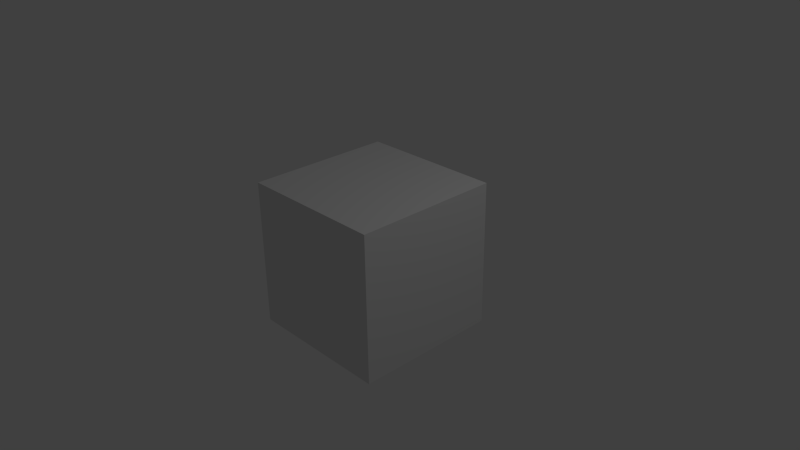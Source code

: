 # Source: bonetest.blend  (saved by Blender 2.65.0; exported with 4.5.12 LTS)
import bpy
from mathutils import Matrix  # noqa: F401  (used for matrix-valued properties, if any)

bpy.ops.wm.read_factory_settings(use_empty=True)
scene = bpy.context.scene
scene.name = 'Scene'

# ---- collections
col_collection_1 = bpy.data.collections.new('Collection 1'); scene.collection.children.link(col_collection_1)

# ---- materials (node trees are filled in below, after node groups)
mat_material = bpy.data.materials.new('Material')
mat_material.alpha_threshold = 0.0
mat_material.use_transparent_shadow = False
mat_material.roughness = 0.5
mat_material.line_color = (0.0, 0.0, 0.0, 1.0)

# ---- material node trees

# ---- world
world_world = bpy.data.worlds.new('World'); scene.world = world_world
world_world.color = (0.05088, 0.05088, 0.05088)
world_world.use_sun_shadow = False
world_world.sun_shadow_jitter_overblur = 0.0
world_world.cycles.sampling_method = 'MANUAL'
world_world.cycles.sample_map_resolution = 256

# ---- cameras
cam_camera = bpy.data.cameras.new('Camera')
cam_camera.clip_end = 100.0
cam_camera.lens = 35.0
cam_camera.sensor_width = 32.0
cam_camera.sensor_height = 18.0
cam_camera.ortho_scale = 7.314
cam_camera.dof.focus_distance = 0.0
cam_camera.dof.aperture_fstop = 128.0

# ---- lights
light_lamp = bpy.data.lights.new('Lamp', 'POINT')
light_lamp.transmission_factor = 0.0
light_lamp.cutoff_distance = 30.0
light_lamp.energy = 100.0
light_lamp.shadow_buffer_clip_start = 1.001
light_lamp.shadow_soft_size = 0.1
light_lamp.shadow_maximum_resolution = 0.006
light_lamp.use_absolute_resolution = True
light_lamp.cycles.use_multiple_importance_sampling = False

# ---- meshes
me_cube = bpy.data.meshes.new('Cube')
me_cube.from_pydata([(1.0, 1.0, -1.0), (1.0, -1.0, -1.0), (-1.0, -1.0, -1.0), (-1.0, 1.0, -1.0), (1.0, 1.0, 1.0), (1.0, -1.0, 1.0), (-1.0, -1.0, 1.0), (-1.0, 1.0, 1.0)], [], [(0, 1, 2, 3), (4, 7, 6, 5), (0, 4, 5, 1), (1, 5, 6, 2), (2, 6, 7, 3), (4, 0, 3, 7)])
me_cube.materials.append(mat_material)
me_cube.use_remesh_preserve_volume = False
me_cube.use_remesh_preserve_attributes = False
me_cube.use_mirror_vertex_groups = False
me_cube.update()
arm_armature = bpy.data.armatures.new('Armature')  # bones are not reproduced

# ---- objects
ob_armature = bpy.data.objects.new('Armature', arm_armature)
ob_cube = bpy.data.objects.new('Cube', me_cube)
ob_lamp = bpy.data.objects.new('Lamp', light_lamp)
ob_camera = bpy.data.objects.new('Camera', cam_camera)

# ---- transforms, parenting, visibility, modifiers, constraints
ob_armature.location = (0.0, 0.0, 0.0)
ob_armature.lineart.crease_threshold = 0.0
ob_cube.location = (0.0, 0.0, 0.0)
ob_cube.lock_rotations_4d = False
ob_cube.empty_display_type = 'ARROWS'
ob_cube.lineart.crease_threshold = 0.0
_vg = ob_cube.vertex_groups.new(name='Group')
ob_lamp.location = (4.076, 1.005, 5.904)
ob_lamp.rotation_euler = (0.6503, 0.05522, 1.866)
ob_lamp.lock_rotations_4d = False
ob_lamp.empty_display_type = 'ARROWS'
ob_lamp.color = (0.0, 0.0, 0.0, 0.0)
ob_lamp.lineart.crease_threshold = 0.0
ob_camera.location = (7.481, -6.508, 5.344)
ob_camera.rotation_euler = (1.109, 0.01082, 0.8149)
ob_camera.lock_rotations_4d = False
ob_camera.empty_display_type = 'ARROWS'
ob_camera.color = (0.0, 0.0, 0.0, 0.0)
ob_camera.display_type = 'WIRE'
ob_camera.lineart.crease_threshold = 0.0

# ---- collection membership
col_collection_1.objects.link(ob_armature)
col_collection_1.objects.link(ob_cube)
col_collection_1.objects.link(ob_lamp)
col_collection_1.objects.link(ob_camera)

# ---- scene / render settings (as saved in the file)
scene.camera = ob_camera
scene.frame_start = 1; scene.frame_end = 250; scene.frame_set(1)
scene.render.engine = 'BLENDER_EEVEE_NEXT'
scene.render.image_settings.color_mode = 'RGB'
scene.render.image_settings.compression = 90
scene.render.resolution_percentage = 50
scene.render.dither_intensity = 0.0
scene.render.bake_margin = 2
scene.render.bake_bias = 0.0
scene.cycles.use_denoising = False
scene.cycles.samples = 10
scene.cycles.sampling_pattern = 'TABULATED_SOBOL'
scene.cycles.light_sampling_threshold = 0.0
scene.cycles.use_adaptive_sampling = False
scene.cycles.use_light_tree = False
scene.cycles.blur_glossy = 0.0
scene.cycles.volume_bounces = 1
scene.cycles.pixel_filter_type = 'GAUSSIAN'
scene.cycles.sample_clamp_indirect = 0.0
scene.view_settings.view_transform = 'Standard'
bpy.context.view_layer.update()
